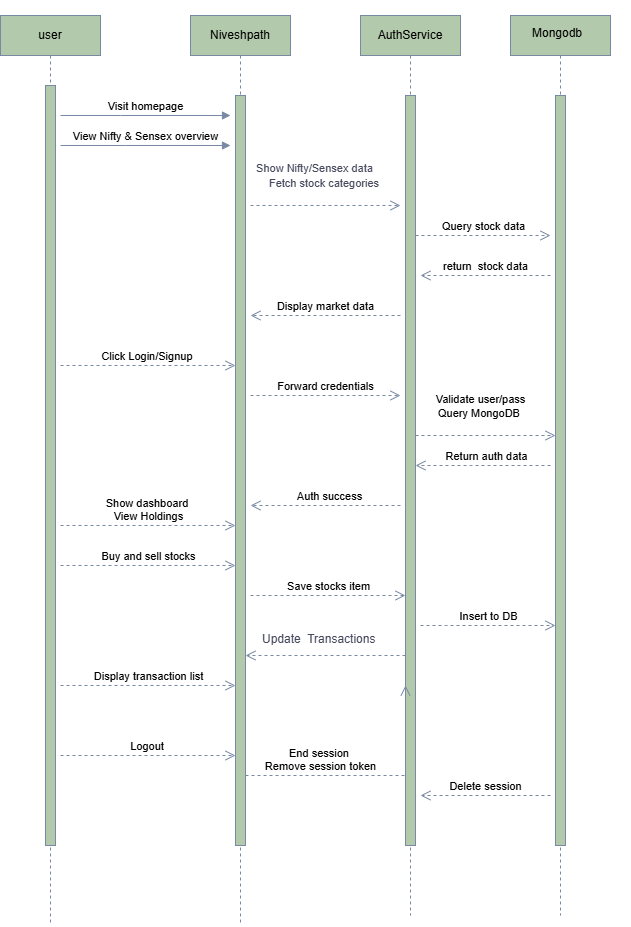

The diagram above was exported from draw.io. Its source (the exported page's mxGraphModel, read from the mxfile embedded in the PNG):
<mxGraphModel dx="803" dy="432" grid="1" gridSize="10" guides="1" tooltips="1" connect="1" arrows="1" fold="1" page="1" pageScale="1" pageWidth="850" pageHeight="1100" background="light-dark(#ffffff, #ffffff)" math="0" shadow="0" adaptiveColors="none">
  <root>
    <mxCell id="0" />
    <mxCell id="1" parent="0" />
    <mxCell id="6bb7KaLJiJlN1JfVDAAW-12" value="return&amp;nbsp; stock data" style="html=1;verticalAlign=bottom;endArrow=open;dashed=1;endSize=8;edgeStyle=elbowEdgeStyle;elbow=horizontal;curved=0;rounded=0;labelBackgroundColor=none;strokeColor=#788AA3;fontColor=default;" edge="1" parent="1">
      <mxGeometry relative="1" as="geometry">
        <mxPoint x="580" y="300" as="targetPoint" />
        <Array as="points" />
        <mxPoint x="710" y="300" as="sourcePoint" />
      </mxGeometry>
    </mxCell>
    <mxCell id="aM9ryv3xv72pqoxQDRHE-1" value="&lt;font style=&quot;color: light-dark(rgb(0, 0, 0), rgb(255, 255, 255));&quot;&gt;user&lt;/font&gt;" style="shape=umlLifeline;perimeter=lifelinePerimeter;whiteSpace=wrap;html=1;container=0;dropTarget=0;collapsible=0;recursiveResize=0;outlineConnect=0;portConstraint=eastwest;newEdgeStyle={&quot;edgeStyle&quot;:&quot;elbowEdgeStyle&quot;,&quot;elbow&quot;:&quot;vertical&quot;,&quot;curved&quot;:0,&quot;rounded&quot;:0};labelBackgroundColor=none;fillColor=#B2C9AB;strokeColor=#788AA3;fontColor=#46495D;" parent="1" vertex="1">
      <mxGeometry x="160" y="40" width="100" height="910" as="geometry" />
    </mxCell>
    <mxCell id="aM9ryv3xv72pqoxQDRHE-2" value="" style="html=1;points=[];perimeter=orthogonalPerimeter;outlineConnect=0;targetShapes=umlLifeline;portConstraint=eastwest;newEdgeStyle={&quot;edgeStyle&quot;:&quot;elbowEdgeStyle&quot;,&quot;elbow&quot;:&quot;vertical&quot;,&quot;curved&quot;:0,&quot;rounded&quot;:0};labelBackgroundColor=none;fillColor=#B2C9AB;strokeColor=#788AA3;fontColor=#46495D;" parent="aM9ryv3xv72pqoxQDRHE-1" vertex="1">
      <mxGeometry x="45" y="70" width="10" height="760" as="geometry" />
    </mxCell>
    <mxCell id="aM9ryv3xv72pqoxQDRHE-5" value="&lt;font style=&quot;color: light-dark(rgb(0, 0, 0), rgb(255, 255, 255));&quot;&gt;Niveshpath&lt;/font&gt;" style="shape=umlLifeline;perimeter=lifelinePerimeter;whiteSpace=wrap;html=1;container=0;dropTarget=0;collapsible=0;recursiveResize=0;outlineConnect=0;portConstraint=eastwest;newEdgeStyle={&quot;edgeStyle&quot;:&quot;elbowEdgeStyle&quot;,&quot;elbow&quot;:&quot;vertical&quot;,&quot;curved&quot;:0,&quot;rounded&quot;:0};labelBackgroundColor=none;fillColor=#B2C9AB;strokeColor=#788AA3;fontColor=#46495D;" parent="1" vertex="1">
      <mxGeometry x="350" y="40" width="100" height="910" as="geometry" />
    </mxCell>
    <mxCell id="aM9ryv3xv72pqoxQDRHE-6" value="" style="html=1;points=[];perimeter=orthogonalPerimeter;outlineConnect=0;targetShapes=umlLifeline;portConstraint=eastwest;newEdgeStyle={&quot;edgeStyle&quot;:&quot;elbowEdgeStyle&quot;,&quot;elbow&quot;:&quot;vertical&quot;,&quot;curved&quot;:0,&quot;rounded&quot;:0};labelBackgroundColor=none;fillColor=#B2C9AB;strokeColor=#788AA3;fontColor=#46495D;" parent="aM9ryv3xv72pqoxQDRHE-5" vertex="1">
      <mxGeometry x="45" y="80" width="10" height="750" as="geometry" />
    </mxCell>
    <mxCell id="aM9ryv3xv72pqoxQDRHE-7" value="Visit homepage" style="html=1;verticalAlign=bottom;endArrow=block;edgeStyle=elbowEdgeStyle;elbow=vertical;curved=0;rounded=0;labelBackgroundColor=none;strokeColor=#788AA3;fontColor=default;" parent="1" edge="1">
      <mxGeometry relative="1" as="geometry">
        <mxPoint x="220" y="140" as="sourcePoint" />
        <Array as="points">
          <mxPoint x="280" y="140" />
        </Array>
        <mxPoint x="390" y="140" as="targetPoint" />
      </mxGeometry>
    </mxCell>
    <mxCell id="aM9ryv3xv72pqoxQDRHE-10" value="Display transaction list" style="html=1;verticalAlign=bottom;endArrow=open;dashed=1;endSize=8;edgeStyle=elbowEdgeStyle;elbow=vertical;curved=0;rounded=0;labelBackgroundColor=none;strokeColor=#788AA3;fontColor=default;" parent="1" edge="1">
      <mxGeometry relative="1" as="geometry">
        <mxPoint x="395" y="710" as="targetPoint" />
        <Array as="points">
          <mxPoint x="285" y="710" />
        </Array>
        <mxPoint x="220" y="710" as="sourcePoint" />
      </mxGeometry>
    </mxCell>
    <mxCell id="6bb7KaLJiJlN1JfVDAAW-1" value="&lt;br&gt;&lt;br style=&quot;forced-color-adjust: none; box-shadow: none !important;&quot;&gt;&lt;div&gt;&lt;div style=&quot;forced-color-adjust: none; box-shadow: none !important;&quot;&gt;&lt;font style=&quot;color: light-dark(rgb(0, 0, 0), rgb(255, 255, 255));&quot;&gt;&lt;font&gt;AuthService&lt;/font&gt;&lt;br style=&quot;forced-color-adjust: none; font-family: Helvetica; font-size: 12px; font-style: normal; font-variant-ligatures: normal; font-variant-caps: normal; font-weight: 400; letter-spacing: normal; orphans: 2; text-align: center; text-indent: 0px; text-transform: none; widows: 2; word-spacing: 0px; -webkit-text-stroke-width: 0px; white-space: normal; background-color: rgb(27, 29, 30); text-decoration-thickness: initial; text-decoration-style: initial; text-decoration-color: initial; box-shadow: none !important; color: rgb(255, 255, 255);&quot;&gt;&lt;/font&gt;&lt;br&gt;&lt;br&gt;&lt;/div&gt;&lt;/div&gt;" style="shape=umlLifeline;perimeter=lifelinePerimeter;whiteSpace=wrap;html=1;container=0;dropTarget=0;collapsible=0;recursiveResize=0;outlineConnect=0;portConstraint=eastwest;newEdgeStyle={&quot;edgeStyle&quot;:&quot;elbowEdgeStyle&quot;,&quot;elbow&quot;:&quot;vertical&quot;,&quot;curved&quot;:0,&quot;rounded&quot;:0};size=40;labelBackgroundColor=none;fillColor=#B2C9AB;strokeColor=#788AA3;fontColor=#46495D;" vertex="1" parent="1">
      <mxGeometry x="520" y="40" width="100" height="900" as="geometry" />
    </mxCell>
    <mxCell id="6bb7KaLJiJlN1JfVDAAW-8" style="edgeStyle=elbowEdgeStyle;rounded=0;orthogonalLoop=1;jettySize=auto;html=1;elbow=vertical;curved=0;labelBackgroundColor=none;strokeColor=#788AA3;fontColor=default;" edge="1" parent="6bb7KaLJiJlN1JfVDAAW-1" source="6bb7KaLJiJlN1JfVDAAW-2" target="6bb7KaLJiJlN1JfVDAAW-1">
      <mxGeometry relative="1" as="geometry" />
    </mxCell>
    <mxCell id="6bb7KaLJiJlN1JfVDAAW-2" value="" style="html=1;points=[];perimeter=orthogonalPerimeter;outlineConnect=0;targetShapes=umlLifeline;portConstraint=eastwest;newEdgeStyle={&quot;edgeStyle&quot;:&quot;elbowEdgeStyle&quot;,&quot;elbow&quot;:&quot;vertical&quot;,&quot;curved&quot;:0,&quot;rounded&quot;:0};labelBackgroundColor=none;fillColor=#B2C9AB;strokeColor=#788AA3;fontColor=#46495D;" vertex="1" parent="6bb7KaLJiJlN1JfVDAAW-1">
      <mxGeometry x="45" y="80" width="10" height="750" as="geometry" />
    </mxCell>
    <mxCell id="6bb7KaLJiJlN1JfVDAAW-4" value="&lt;span style=&quot;background-color: light-dark(#ffffff, var(--ge-dark-color, #121212));&quot;&gt;&lt;br&gt;&lt;/span&gt;&lt;div&gt;&lt;br&gt;&lt;/div&gt;" style="shape=umlLifeline;perimeter=lifelinePerimeter;whiteSpace=wrap;html=1;container=0;dropTarget=0;collapsible=0;recursiveResize=0;outlineConnect=0;portConstraint=eastwest;newEdgeStyle={&quot;edgeStyle&quot;:&quot;elbowEdgeStyle&quot;,&quot;elbow&quot;:&quot;vertical&quot;,&quot;curved&quot;:0,&quot;rounded&quot;:0};labelBackgroundColor=none;fillColor=#B2C9AB;strokeColor=#788AA3;fontColor=#46495D;" vertex="1" parent="1">
      <mxGeometry x="670" y="40" width="100" height="900" as="geometry" />
    </mxCell>
    <mxCell id="6bb7KaLJiJlN1JfVDAAW-5" value="" style="html=1;points=[];perimeter=orthogonalPerimeter;outlineConnect=0;targetShapes=umlLifeline;portConstraint=eastwest;newEdgeStyle={&quot;edgeStyle&quot;:&quot;elbowEdgeStyle&quot;,&quot;elbow&quot;:&quot;vertical&quot;,&quot;curved&quot;:0,&quot;rounded&quot;:0};labelBackgroundColor=none;fillColor=#B2C9AB;strokeColor=#788AA3;fontColor=#46495D;" vertex="1" parent="6bb7KaLJiJlN1JfVDAAW-4">
      <mxGeometry x="45" y="80" width="10" height="750" as="geometry" />
    </mxCell>
    <mxCell id="6bb7KaLJiJlN1JfVDAAW-10" value="View Nifty &amp;amp; Sensex overview" style="html=1;verticalAlign=bottom;endArrow=block;edgeStyle=elbowEdgeStyle;elbow=vertical;curved=0;rounded=0;labelBackgroundColor=none;strokeColor=#788AA3;fontColor=default;" edge="1" parent="1">
      <mxGeometry relative="1" as="geometry">
        <mxPoint x="220.0000000000001" y="170" as="sourcePoint" />
        <Array as="points">
          <mxPoint x="285" y="170" />
        </Array>
        <mxPoint x="390" y="170" as="targetPoint" />
      </mxGeometry>
    </mxCell>
    <mxCell id="6bb7KaLJiJlN1JfVDAAW-13" value="&lt;span style=&quot;font-family: monospace; font-size: 0px; text-align: start; background-color: rgb(27, 29, 30);&quot;&gt;%3CmxGraphModel%3E%3Croot%3E%3CmxCell%20id%3D%220%22%2F%3E%3CmxCell%20id%3D%221%22%20parent%3D%220%22%2F%3E%3CmxCell%20id%3D%222%22%20value%3D%22return%22%20style%3D%22html%3D1%3BverticalAlign%3Dbottom%3BendArrow%3Dopen%3Bdashed%3D1%3BendSize%3D8%3BedgeStyle%3DelbowEdgeStyle%3Belbow%3Dvertical%3Bcurved%3D0%3Brounded%3D0%3B%22%20edge%3D%221%22%20parent%3D%221%22%3E%3CmxGeometry%20relative%3D%221%22%20as%3D%22geometry%22%3E%3CmxPoint%20x%3D%22395%22%20y%3D%22230%22%20as%3D%22targetPoint%22%2F%3E%3CArray%20as%3D%22points%22%3E%3CmxPoint%20x%3D%22285%22%20y%3D%22230%22%2F%3E%3C%2FArray%3E%3CmxPoint%20x%3D%22220%22%20y%3D%22230%22%20as%3D%22sourcePoint%22%2F%3E%3C%2FmxGeometry%3E%3C%2FmxCell%3E%3C%2Froot%3E%3C%2FmxGraphModel%3E&lt;/span&gt;&lt;span style=&quot;font-family: monospace; font-size: 0px; text-align: start; background-color: rgb(27, 29, 30);&quot;&gt;%3CmxGraphModel%3E%3Croot%3E%3CmxCell%20id%3D%220%22%2F%3E%3CmxCell%20id%3D%221%22%20parent%3D%220%22%2F%3E%3CmxCell%20id%3D%222%22%20value%3D%22return%22%20style%3D%22html%3D1%3BverticalAlign%3Dbottom%3BendArrow%3Dopen%3Bdashed%3D1%3BendSize%3D8%3BedgeStyle%3DelbowEdgeStyle%3Belbow%3Dvertical%3Bcurved%3D0%3Brounded%3D0%3B%22%20edge%3D%221%22%20parent%3D%221%22%3E%3CmxGeometry%20relative%3D%221%22%20as%3D%22geometry%22%3E%3CmxPoint%20x%3D%22395%22%20y%3D%22230%22%20as%3D%22targetPoint%22%2F%3E%3CArray%20as%3D%22points%22%3E%3CmxPoint%20x%3D%22285%22%20y%3D%22230%22%2F%3E%3C%2FArray%3E%3CmxPoint%20x%3D%22220%22%20y%3D%22230%22%20as%3D%22sourcePoint%22%2F%3E%3C%2FmxGeometry%3E%3C%2FmxCell%3E%3C%2Froot%3E%3C%2FmxGraphModel%3E&lt;/span&gt;&lt;span style=&quot;font-family: monospace; font-size: 0px; text-align: start; background-color: rgb(27, 29, 30);&quot;&gt;%3CmxGraphModel%3E%3Croot%3E%3CmxCell%20id%3D%220%22%2F%3E%3CmxCell%20id%3D%221%22%20parent%3D%220%22%2F%3E%3CmxCell%20id%3D%222%22%20value%3D%22return%22%20style%3D%22html%3D1%3BverticalAlign%3Dbottom%3BendArrow%3Dopen%3Bdashed%3D1%3BendSize%3D8%3BedgeStyle%3DelbowEdgeStyle%3Belbow%3Dvertical%3Bcurved%3D0%3Brounded%3D0%3B%22%20edge%3D%221%22%20parent%3D%221%22%3E%3CmxGeometry%20relative%3D%221%22%20as%3D%22geometry%22%3E%3CmxPoint%20x%3D%22395%22%20y%3D%22230%22%20as%3D%22targetPoint%22%2F%3E%3CArray%20as%3D%22points%22%3E%3CmxPoint%20x%3D%22285%22%20y%3D%22230%22%2F%3E%3C%2FArray%3E%3CmxPoint%20x%3D%22220%22%20y%3D%22230%22%20as%3D%22sourcePoint%22%2F%3E%3C%2FmxGeometry%3E%3C%2FmxCell%3E%3C%2Froot%3E%3C%2FmxGraphModel%3E&lt;/span&gt;&lt;span style=&quot;font-family: monospace; font-size: 0px; text-align: start; background-color: rgb(27, 29, 30);&quot;&gt;%3CmxGraphModel%3E%3Croot%3E%3CmxCell%20id%3D%220%22%2F%3E%3CmxCell%20id%3D%221%22%20parent%3D%220%22%2F%3E%3CmxCell%20id%3D%222%22%20value%3D%22return%22%20style%3D%22html%3D1%3BverticalAlign%3Dbottom%3BendArrow%3Dopen%3Bdashed%3D1%3BendSize%3D8%3BedgeStyle%3DelbowEdgeStyle%3Belbow%3Dvertical%3Bcurved%3D0%3Brounded%3D0%3B%22%20edge%3D%221%22%20parent%3D%221%22%3E%3CmxGeometry%20relative%3D%221%22%20as%3D%22geometry%22%3E%3CmxPoint%20x%3D%22395%22%20y%3D%22230%22%20as%3D%22targetPoint%22%2F%3E%3CArray%20as%3D%22points%22%3E%3CmxPoint%20x%3D%22285%22%20y%3D%22230%22%2F%3E%3C%2FArray%3E%3CmxPoint%20x%3D%22220%22%20y%3D%22230%22%20as%3D%22sourcePoint%22%2F%3E%3C%2FmxGeometry%3E%3C%2FmxCell%3E%3C%2Froot%3E%3C%2FmxGraphModel%3E&lt;/span&gt;&lt;span style=&quot;font-family: monospace; font-size: 0px; text-align: start; background-color: rgb(27, 29, 30);&quot;&gt;%3CmxGraphModel%3E%3Croot%3E%3CmxCell%20id%3D%220%22%2F%3E%3CmxCell%20id%3D%221%22%20parent%3D%220%22%2F%3E%3CmxCell%20id%3D%222%22%20value%3D%22return%22%20style%3D%22html%3D1%3BverticalAlign%3Dbottom%3BendArrow%3Dopen%3Bdashed%3D1%3BendSize%3D8%3BedgeStyle%3DelbowEdgeStyle%3Belbow%3Dvertical%3Bcurved%3D0%3Brounded%3D0%3B%22%20edge%3D%221%22%20parent%3D%221%22%3E%3CmxGeometry%20relative%3D%221%22%20as%3D%22geometry%22%3E%3CmxPoint%20x%3D%22395%22%20y%3D%22230%22%20as%3D%22targetPoint%22%2F%3E%3CArray%20as%3D%22points%22%3E%3CmxPoint%20x%3D%22285%22%20y%3D%22230%22%2F%3E%3C%2FArray%3E%3CmxPoint%20x%3D%22220%22%20y%3D%22230%22%20as%3D%22sourcePoint%22%2F%3E%3C%2FmxGeometry%3E%3C%2FmxCell%3E%3C%2Froot%3E%3C%2FmxGraphModel%3E&lt;/span&gt;" style="html=1;verticalAlign=bottom;endArrow=open;dashed=1;endSize=8;edgeStyle=elbowEdgeStyle;elbow=vertical;curved=0;rounded=0;labelBackgroundColor=none;strokeColor=#788AA3;fontColor=default;" edge="1" parent="1">
      <mxGeometry x="-0.2571" relative="1" as="geometry">
        <mxPoint x="560" y="230" as="targetPoint" />
        <Array as="points">
          <mxPoint x="500" y="230" />
          <mxPoint x="465" y="230" />
        </Array>
        <mxPoint x="410" y="230" as="sourcePoint" />
        <mxPoint as="offset" />
      </mxGeometry>
    </mxCell>
    <mxCell id="6bb7KaLJiJlN1JfVDAAW-14" value="&lt;div&gt;&lt;font style=&quot;font-size: 11px;&quot;&gt;Show Nifty/Sensex data&amp;nbsp;&amp;nbsp;&lt;/font&gt;&lt;/div&gt;&lt;div&gt;&lt;span style=&quot;background-color: transparent;&quot;&gt;&lt;font style=&quot;font-size: 11px;&quot;&gt;&amp;nbsp;Fetch stock categories&lt;/font&gt;&lt;/span&gt;&lt;/div&gt;" style="text;html=1;align=right;verticalAlign=middle;resizable=0;points=[];autosize=1;strokeColor=none;fillColor=none;labelBackgroundColor=none;fontColor=#46495D;" vertex="1" parent="1">
      <mxGeometry x="390" y="180" width="150" height="40" as="geometry" />
    </mxCell>
    <mxCell id="6bb7KaLJiJlN1JfVDAAW-15" value="Display market data" style="html=1;verticalAlign=bottom;endArrow=open;dashed=1;endSize=8;edgeStyle=elbowEdgeStyle;elbow=vertical;curved=0;rounded=0;labelBackgroundColor=none;strokeColor=#788AA3;fontColor=default;" edge="1" parent="1">
      <mxGeometry relative="1" as="geometry">
        <mxPoint x="410" y="340" as="targetPoint" />
        <Array as="points">
          <mxPoint x="480" y="340" />
        </Array>
        <mxPoint x="560" y="340" as="sourcePoint" />
      </mxGeometry>
    </mxCell>
    <mxCell id="6bb7KaLJiJlN1JfVDAAW-17" value="Show dashboard&amp;nbsp;&lt;div&gt;View Holdings&lt;/div&gt;" style="html=1;verticalAlign=bottom;endArrow=open;dashed=1;endSize=8;edgeStyle=elbowEdgeStyle;elbow=vertical;curved=0;rounded=0;labelBackgroundColor=none;strokeColor=#788AA3;fontColor=default;" edge="1" parent="1">
      <mxGeometry relative="1" as="geometry">
        <mxPoint x="395" y="550" as="targetPoint" />
        <Array as="points">
          <mxPoint x="285" y="550" />
        </Array>
        <mxPoint x="220" y="550" as="sourcePoint" />
      </mxGeometry>
    </mxCell>
    <mxCell id="6bb7KaLJiJlN1JfVDAAW-21" value="&lt;div&gt;Validate user/pass&lt;/div&gt;&lt;div&gt;Query MongoDB&amp;nbsp;&lt;/div&gt;&lt;div&gt;&lt;br&gt;&lt;/div&gt;" style="html=1;verticalAlign=bottom;endArrow=open;dashed=1;endSize=8;edgeStyle=elbowEdgeStyle;elbow=vertical;curved=0;rounded=0;labelBackgroundColor=none;strokeColor=#788AA3;fontColor=default;" edge="1" parent="1">
      <mxGeometry x="-0.0714" relative="1" as="geometry">
        <mxPoint x="715" y="460" as="targetPoint" />
        <Array as="points">
          <mxPoint x="615" y="460" />
        </Array>
        <mxPoint x="575" y="460" as="sourcePoint" />
        <mxPoint as="offset" />
      </mxGeometry>
    </mxCell>
    <mxCell id="6bb7KaLJiJlN1JfVDAAW-22" value="Click Login/Signup&amp;nbsp;" style="html=1;verticalAlign=bottom;endArrow=open;dashed=1;endSize=8;edgeStyle=elbowEdgeStyle;elbow=vertical;curved=0;rounded=0;labelBackgroundColor=none;strokeColor=#788AA3;fontColor=default;" edge="1" parent="1">
      <mxGeometry relative="1" as="geometry">
        <mxPoint x="395" y="390" as="targetPoint" />
        <Array as="points">
          <mxPoint x="285" y="390" />
        </Array>
        <mxPoint x="220" y="390" as="sourcePoint" />
      </mxGeometry>
    </mxCell>
    <mxCell id="6bb7KaLJiJlN1JfVDAAW-23" value="Forward credentials" style="html=1;verticalAlign=bottom;endArrow=open;dashed=1;endSize=8;edgeStyle=elbowEdgeStyle;elbow=vertical;curved=0;rounded=0;labelBackgroundColor=none;strokeColor=#788AA3;fontColor=default;" edge="1" parent="1">
      <mxGeometry relative="1" as="geometry">
        <mxPoint x="560" y="420" as="targetPoint" />
        <Array as="points">
          <mxPoint x="475" y="420" />
        </Array>
        <mxPoint x="410" y="420" as="sourcePoint" />
      </mxGeometry>
    </mxCell>
    <mxCell id="6bb7KaLJiJlN1JfVDAAW-24" value="Logout&amp;nbsp;" style="html=1;verticalAlign=bottom;endArrow=open;dashed=1;endSize=8;edgeStyle=elbowEdgeStyle;elbow=vertical;curved=0;rounded=0;labelBackgroundColor=none;strokeColor=#788AA3;fontColor=default;" edge="1" parent="1">
      <mxGeometry relative="1" as="geometry">
        <mxPoint x="395" y="780" as="targetPoint" />
        <Array as="points">
          <mxPoint x="285" y="780" />
        </Array>
        <mxPoint x="220" y="780" as="sourcePoint" />
      </mxGeometry>
    </mxCell>
    <mxCell id="6bb7KaLJiJlN1JfVDAAW-25" value="Insert to DB" style="html=1;verticalAlign=bottom;endArrow=open;dashed=1;endSize=8;edgeStyle=elbowEdgeStyle;elbow=vertical;curved=0;rounded=0;labelBackgroundColor=none;strokeColor=#788AA3;fontColor=default;" edge="1" parent="1">
      <mxGeometry relative="1" as="geometry">
        <mxPoint x="715" y="650" as="targetPoint" />
        <Array as="points">
          <mxPoint x="605" y="650" />
        </Array>
        <mxPoint x="580" y="650" as="sourcePoint" />
      </mxGeometry>
    </mxCell>
    <mxCell id="6bb7KaLJiJlN1JfVDAAW-26" value="Save stocks item" style="html=1;verticalAlign=bottom;endArrow=open;dashed=1;endSize=8;edgeStyle=elbowEdgeStyle;elbow=vertical;curved=0;rounded=0;labelBackgroundColor=none;strokeColor=#788AA3;fontColor=default;" edge="1" parent="1">
      <mxGeometry relative="1" as="geometry">
        <mxPoint x="565" y="620" as="targetPoint" />
        <Array as="points">
          <mxPoint x="455" y="620" />
        </Array>
        <mxPoint x="410" y="620" as="sourcePoint" />
      </mxGeometry>
    </mxCell>
    <mxCell id="6bb7KaLJiJlN1JfVDAAW-27" value="Buy and sell stocks" style="html=1;verticalAlign=bottom;endArrow=open;dashed=1;endSize=8;edgeStyle=elbowEdgeStyle;elbow=vertical;curved=0;rounded=0;labelBackgroundColor=none;strokeColor=#788AA3;fontColor=default;" edge="1" parent="1">
      <mxGeometry relative="1" as="geometry">
        <mxPoint x="395" y="590" as="targetPoint" />
        <Array as="points">
          <mxPoint x="285" y="590" />
        </Array>
        <mxPoint x="220" y="590" as="sourcePoint" />
      </mxGeometry>
    </mxCell>
    <mxCell id="6bb7KaLJiJlN1JfVDAAW-34" value="" style="html=1;verticalAlign=bottom;endArrow=open;dashed=1;endSize=8;edgeStyle=elbowEdgeStyle;elbow=vertical;curved=0;rounded=0;labelBackgroundColor=none;strokeColor=#788AA3;fontColor=default;" edge="1" parent="1" target="aM9ryv3xv72pqoxQDRHE-6">
      <mxGeometry x="0.0625" y="90" relative="1" as="geometry">
        <mxPoint x="385" y="590" as="targetPoint" />
        <Array as="points">
          <mxPoint x="520" y="680" />
          <mxPoint x="480" y="590" />
          <mxPoint x="465" y="580" />
        </Array>
        <mxPoint x="565" y="590" as="sourcePoint" />
        <mxPoint as="offset" />
      </mxGeometry>
    </mxCell>
    <mxCell id="6bb7KaLJiJlN1JfVDAAW-35" value="Auth success" style="html=1;verticalAlign=bottom;endArrow=open;dashed=1;endSize=8;edgeStyle=elbowEdgeStyle;elbow=vertical;curved=0;rounded=0;labelBackgroundColor=none;strokeColor=#788AA3;fontColor=default;" edge="1" parent="1">
      <mxGeometry x="-0.0556" relative="1" as="geometry">
        <mxPoint x="410" y="530" as="targetPoint" />
        <Array as="points">
          <mxPoint x="495" y="530" />
          <mxPoint x="480" y="520" />
        </Array>
        <mxPoint x="560" y="530" as="sourcePoint" />
        <mxPoint as="offset" />
      </mxGeometry>
    </mxCell>
    <mxCell id="6bb7KaLJiJlN1JfVDAAW-36" value="Return auth data" style="html=1;verticalAlign=bottom;endArrow=open;dashed=1;endSize=8;edgeStyle=elbowEdgeStyle;elbow=vertical;curved=0;rounded=0;labelBackgroundColor=none;strokeColor=#788AA3;fontColor=default;" edge="1" parent="1" target="6bb7KaLJiJlN1JfVDAAW-2">
      <mxGeometry x="-0.0556" relative="1" as="geometry">
        <mxPoint x="540" y="410" as="targetPoint" />
        <Array as="points">
          <mxPoint x="630" y="490" />
          <mxPoint x="620" y="400" />
        </Array>
        <mxPoint x="710" y="490" as="sourcePoint" />
        <mxPoint as="offset" />
      </mxGeometry>
    </mxCell>
    <mxCell id="6bb7KaLJiJlN1JfVDAAW-39" value="Update  Transactions" style="text;whiteSpace=wrap;labelBackgroundColor=none;fontColor=#46495D;" vertex="1" parent="1">
      <mxGeometry x="420" y="650" width="160" height="40" as="geometry" />
    </mxCell>
    <mxCell id="6bb7KaLJiJlN1JfVDAAW-41" value="Delete session" style="html=1;verticalAlign=bottom;endArrow=open;dashed=1;endSize=8;edgeStyle=elbowEdgeStyle;elbow=vertical;curved=0;rounded=0;labelBackgroundColor=none;strokeColor=#788AA3;fontColor=default;" edge="1" parent="1">
      <mxGeometry relative="1" as="geometry">
        <mxPoint x="580" y="820.0033333333334" as="targetPoint" />
        <Array as="points">
          <mxPoint x="675" y="820.0033333333334" />
        </Array>
        <mxPoint x="710" y="820.0033333333334" as="sourcePoint" />
      </mxGeometry>
    </mxCell>
    <mxCell id="6bb7KaLJiJlN1JfVDAAW-42" value="End session&amp;nbsp;&lt;div&gt;Remove session token&lt;/div&gt;" style="html=1;verticalAlign=bottom;endArrow=open;dashed=1;endSize=8;edgeStyle=elbowEdgeStyle;elbow=vertical;curved=0;rounded=0;labelBackgroundColor=none;strokeColor=#788AA3;fontColor=default;" edge="1" parent="1" source="aM9ryv3xv72pqoxQDRHE-6">
      <mxGeometry x="-0.4" relative="1" as="geometry">
        <mxPoint x="565" y="710" as="targetPoint" />
        <Array as="points">
          <mxPoint x="520" y="800" />
          <mxPoint x="455" y="710" />
        </Array>
        <mxPoint x="390" y="710" as="sourcePoint" />
        <mxPoint as="offset" />
      </mxGeometry>
    </mxCell>
    <mxCell id="6bb7KaLJiJlN1JfVDAAW-45" value="Query stock data" style="html=1;verticalAlign=bottom;endArrow=open;dashed=1;endSize=8;edgeStyle=elbowEdgeStyle;elbow=vertical;curved=0;rounded=0;labelBackgroundColor=none;strokeColor=#788AA3;fontColor=default;" edge="1" parent="1" source="6bb7KaLJiJlN1JfVDAAW-2">
      <mxGeometry relative="1" as="geometry">
        <mxPoint x="710" y="260" as="targetPoint" />
        <Array as="points">
          <mxPoint x="700" y="260" />
          <mxPoint x="605" y="230" />
        </Array>
        <mxPoint x="540" y="230" as="sourcePoint" />
      </mxGeometry>
    </mxCell>
    <mxCell id="6bb7KaLJiJlN1JfVDAAW-46" value="&lt;div&gt;&lt;font style=&quot;forced-color-adjust: none; font-family: Helvetica; font-size: 12px; font-style: normal; font-variant-ligatures: normal; font-variant-caps: normal; font-weight: 400; letter-spacing: normal; orphans: 2; text-align: center; text-indent: 0px; text-transform: none; widows: 2; word-spacing: 0px; -webkit-text-stroke-width: 0px; white-space: normal; text-decoration-thickness: initial; text-decoration-style: initial; text-decoration-color: initial; background-color: light-dark(rgb(27, 29, 30), rgb(56, 76, 50)); box-shadow: none !important; color: light-dark(rgb(255, 255, 255), rgb(255, 255, 255));&quot;&gt;&lt;br&gt;&lt;/font&gt;&lt;/div&gt;" style="text;whiteSpace=wrap;html=1;fontColor=#46495D;labelBackgroundColor=none;" vertex="1" parent="1">
      <mxGeometry x="690" y="30" width="100" height="40" as="geometry" />
    </mxCell>
    <mxCell id="6bb7KaLJiJlN1JfVDAAW-48" value="&lt;div&gt;&lt;font style=&quot;forced-color-adjust: none; color: rgb(0, 0, 0); font-family: Helvetica; font-size: 12px; font-style: normal; font-variant-ligatures: normal; font-variant-caps: normal; font-weight: 400; letter-spacing: normal; orphans: 2; text-align: center; text-indent: 0px; text-transform: none; widows: 2; word-spacing: 0px; -webkit-text-stroke-width: 0px; white-space: normal; text-decoration-thickness: initial; text-decoration-style: initial; text-decoration-color: initial; background-color: light-dark(rgb(178, 201, 171), rgb(178, 201, 171)); box-shadow: none !important;&quot;&gt;&lt;br&gt;&lt;/font&gt;&lt;/div&gt;&lt;div style=&quot;text-align: center;&quot;&gt;&lt;font color=&quot;#000000&quot;&gt;&lt;span style=&quot;background-color: rgb(178, 201, 171);&quot;&gt;Mongodb&lt;/span&gt;&lt;/font&gt;&lt;/div&gt;" style="text;whiteSpace=wrap;html=1;fontColor=#46495D;" vertex="1" parent="1">
      <mxGeometry x="690" y="30" width="100" height="40" as="geometry" />
    </mxCell>
  </root>
</mxGraphModel>